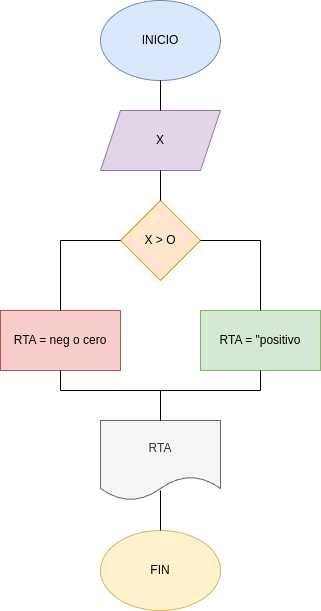

The diagram above was exported from draw.io. Its source (the exported page's mxGraphModel, read from the mxfile embedded in the PNG):
<mxGraphModel dx="371" dy="483" grid="1" gridSize="10" guides="1" tooltips="1" connect="1" arrows="1" fold="1" page="1" pageScale="1" pageWidth="850" pageHeight="1100" math="0" shadow="0">
  <root>
    <mxCell id="0" />
    <mxCell id="1" parent="0" />
    <mxCell id="2" value="INICIO" style="ellipse;whiteSpace=wrap;html=1;fillColor=#dae8fc;strokeColor=#6c8ebf;" vertex="1" parent="1">
      <mxGeometry x="220" y="20" width="120" height="80" as="geometry" />
    </mxCell>
    <mxCell id="3" value="X" style="shape=parallelogram;perimeter=parallelogramPerimeter;whiteSpace=wrap;html=1;fixedSize=1;fillColor=#e1d5e7;strokeColor=#9673a6;" vertex="1" parent="1">
      <mxGeometry x="220" y="130" width="120" height="60" as="geometry" />
    </mxCell>
    <mxCell id="4" value="X &amp;gt; O" style="rhombus;whiteSpace=wrap;html=1;fillColor=#ffe6cc;strokeColor=#d79b00;" vertex="1" parent="1">
      <mxGeometry x="240" y="220" width="80" height="80" as="geometry" />
    </mxCell>
    <mxCell id="5" value="RTA = neg o cero" style="rounded=0;whiteSpace=wrap;html=1;fillColor=#f8cecc;strokeColor=#b85450;" vertex="1" parent="1">
      <mxGeometry x="120" y="330" width="120" height="60" as="geometry" />
    </mxCell>
    <mxCell id="6" value="RTA = &quot;positivo" style="rounded=0;whiteSpace=wrap;html=1;fillColor=#d5e8d4;strokeColor=#82b366;" vertex="1" parent="1">
      <mxGeometry x="320" y="330" width="120" height="60" as="geometry" />
    </mxCell>
    <mxCell id="7" value="RTA" style="shape=document;whiteSpace=wrap;html=1;boundedLbl=1;fillColor=#f5f5f5;fontColor=#333333;strokeColor=#666666;" vertex="1" parent="1">
      <mxGeometry x="220" y="440" width="120" height="80" as="geometry" />
    </mxCell>
    <mxCell id="8" value="FIN" style="ellipse;whiteSpace=wrap;html=1;fillColor=#fff2cc;strokeColor=#d6b656;" vertex="1" parent="1">
      <mxGeometry x="220" y="550" width="120" height="80" as="geometry" />
    </mxCell>
    <mxCell id="9" value="" style="endArrow=none;html=1;entryX=0.5;entryY=1;entryDx=0;entryDy=0;exitX=0.5;exitY=0;exitDx=0;exitDy=0;" edge="1" parent="1" source="4" target="3">
      <mxGeometry width="50" height="50" relative="1" as="geometry">
        <mxPoint x="290" y="300" as="sourcePoint" />
        <mxPoint x="340" y="250" as="targetPoint" />
      </mxGeometry>
    </mxCell>
    <mxCell id="11" value="" style="endArrow=none;html=1;entryX=0.5;entryY=1;entryDx=0;entryDy=0;" edge="1" parent="1" target="2">
      <mxGeometry width="50" height="50" relative="1" as="geometry">
        <mxPoint x="280" y="130" as="sourcePoint" />
        <mxPoint x="340" y="250" as="targetPoint" />
      </mxGeometry>
    </mxCell>
    <mxCell id="12" value="" style="endArrow=none;html=1;entryX=1;entryY=0.5;entryDx=0;entryDy=0;" edge="1" parent="1" target="4">
      <mxGeometry width="50" height="50" relative="1" as="geometry">
        <mxPoint x="380" y="260" as="sourcePoint" />
        <mxPoint x="340" y="250" as="targetPoint" />
      </mxGeometry>
    </mxCell>
    <mxCell id="13" value="" style="endArrow=none;html=1;exitX=0.5;exitY=0;exitDx=0;exitDy=0;" edge="1" parent="1" source="6">
      <mxGeometry width="50" height="50" relative="1" as="geometry">
        <mxPoint x="290" y="300" as="sourcePoint" />
        <mxPoint x="380" y="260" as="targetPoint" />
      </mxGeometry>
    </mxCell>
    <mxCell id="14" value="" style="endArrow=none;html=1;entryX=0;entryY=0.5;entryDx=0;entryDy=0;" edge="1" parent="1" target="4">
      <mxGeometry width="50" height="50" relative="1" as="geometry">
        <mxPoint x="180" y="260" as="sourcePoint" />
        <mxPoint x="340" y="250" as="targetPoint" />
      </mxGeometry>
    </mxCell>
    <mxCell id="15" value="" style="endArrow=none;html=1;exitX=0.5;exitY=0;exitDx=0;exitDy=0;" edge="1" parent="1" source="5">
      <mxGeometry width="50" height="50" relative="1" as="geometry">
        <mxPoint x="290" y="300" as="sourcePoint" />
        <mxPoint x="180" y="260" as="targetPoint" />
      </mxGeometry>
    </mxCell>
    <mxCell id="16" value="" style="endArrow=none;html=1;exitX=0.5;exitY=1;exitDx=0;exitDy=0;" edge="1" parent="1" source="6">
      <mxGeometry width="50" height="50" relative="1" as="geometry">
        <mxPoint x="290" y="300" as="sourcePoint" />
        <mxPoint x="380" y="410" as="targetPoint" />
      </mxGeometry>
    </mxCell>
    <mxCell id="17" value="" style="endArrow=none;html=1;entryX=0.5;entryY=1;entryDx=0;entryDy=0;" edge="1" parent="1" target="5">
      <mxGeometry width="50" height="50" relative="1" as="geometry">
        <mxPoint x="180" y="410" as="sourcePoint" />
        <mxPoint x="340" y="250" as="targetPoint" />
      </mxGeometry>
    </mxCell>
    <mxCell id="18" value="" style="endArrow=none;html=1;" edge="1" parent="1">
      <mxGeometry width="50" height="50" relative="1" as="geometry">
        <mxPoint x="180" y="410" as="sourcePoint" />
        <mxPoint x="380" y="410" as="targetPoint" />
      </mxGeometry>
    </mxCell>
    <mxCell id="19" value="" style="endArrow=none;html=1;entryX=0.5;entryY=0;entryDx=0;entryDy=0;" edge="1" parent="1" target="7">
      <mxGeometry width="50" height="50" relative="1" as="geometry">
        <mxPoint x="280" y="410" as="sourcePoint" />
        <mxPoint x="340" y="250" as="targetPoint" />
      </mxGeometry>
    </mxCell>
    <mxCell id="22" value="" style="endArrow=none;html=1;" edge="1" parent="1" source="8">
      <mxGeometry width="50" height="50" relative="1" as="geometry">
        <mxPoint x="290" y="540" as="sourcePoint" />
        <mxPoint x="280" y="510" as="targetPoint" />
      </mxGeometry>
    </mxCell>
  </root>
</mxGraphModel>